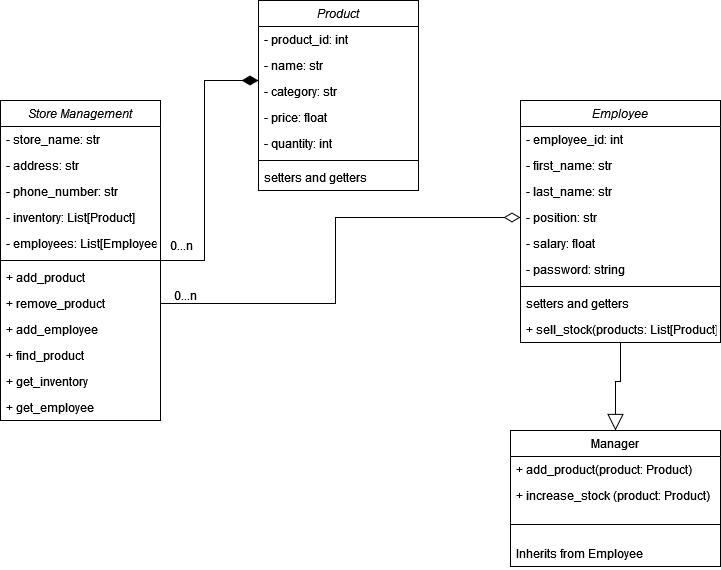

The diagram above was exported from draw.io. Its source (the exported page's mxGraphModel, read from the mxfile embedded in the PNG):
<mxGraphModel dx="1629" dy="836" grid="1" gridSize="10" guides="1" tooltips="1" connect="1" arrows="1" fold="1" page="1" pageScale="1" pageWidth="827" pageHeight="1169" math="0" shadow="0">
  <root>
    <mxCell id="WIyWlLk6GJQsqaUBKTNV-0" />
    <mxCell id="WIyWlLk6GJQsqaUBKTNV-1" parent="WIyWlLk6GJQsqaUBKTNV-0" />
    <mxCell id="rfjHuI11raaAjAGfskG_-51" style="edgeStyle=orthogonalEdgeStyle;rounded=0;orthogonalLoop=1;jettySize=auto;html=1;entryX=0;entryY=0.077;entryDx=0;entryDy=0;entryPerimeter=0;endArrow=diamondThin;endFill=1;startSize=10;endSize=14;" edge="1" parent="WIyWlLk6GJQsqaUBKTNV-1" source="rfjHuI11raaAjAGfskG_-0" target="rfjHuI11raaAjAGfskG_-23">
      <mxGeometry relative="1" as="geometry" />
    </mxCell>
    <mxCell id="rfjHuI11raaAjAGfskG_-0" value="Store Management" style="swimlane;fontStyle=2;align=center;verticalAlign=top;childLayout=stackLayout;horizontal=1;startSize=26;horizontalStack=0;resizeParent=1;resizeLast=0;collapsible=1;marginBottom=0;rounded=0;shadow=0;strokeWidth=1;" vertex="1" parent="WIyWlLk6GJQsqaUBKTNV-1">
      <mxGeometry x="54" y="250" width="160" height="320" as="geometry">
        <mxRectangle x="230" y="140" width="160" height="26" as="alternateBounds" />
      </mxGeometry>
    </mxCell>
    <mxCell id="rfjHuI11raaAjAGfskG_-1" value="- store_name: str" style="text;align=left;verticalAlign=top;spacingLeft=4;spacingRight=4;overflow=hidden;rotatable=0;points=[[0,0.5],[1,0.5]];portConstraint=eastwest;" vertex="1" parent="rfjHuI11raaAjAGfskG_-0">
      <mxGeometry y="26" width="160" height="26" as="geometry" />
    </mxCell>
    <mxCell id="rfjHuI11raaAjAGfskG_-7" value="- address: str" style="text;align=left;verticalAlign=top;spacingLeft=4;spacingRight=4;overflow=hidden;rotatable=0;points=[[0,0.5],[1,0.5]];portConstraint=eastwest;" vertex="1" parent="rfjHuI11raaAjAGfskG_-0">
      <mxGeometry y="52" width="160" height="26" as="geometry" />
    </mxCell>
    <mxCell id="rfjHuI11raaAjAGfskG_-2" value="- phone_number: str" style="text;align=left;verticalAlign=top;spacingLeft=4;spacingRight=4;overflow=hidden;rotatable=0;points=[[0,0.5],[1,0.5]];portConstraint=eastwest;rounded=0;shadow=0;html=0;" vertex="1" parent="rfjHuI11raaAjAGfskG_-0">
      <mxGeometry y="78" width="160" height="26" as="geometry" />
    </mxCell>
    <mxCell id="rfjHuI11raaAjAGfskG_-8" value="- inventory: List[Product]" style="text;align=left;verticalAlign=top;spacingLeft=4;spacingRight=4;overflow=hidden;rotatable=0;points=[[0,0.5],[1,0.5]];portConstraint=eastwest;rounded=0;shadow=0;html=0;" vertex="1" parent="rfjHuI11raaAjAGfskG_-0">
      <mxGeometry y="104" width="160" height="26" as="geometry" />
    </mxCell>
    <mxCell id="rfjHuI11raaAjAGfskG_-9" value="- employees: List[Employee]" style="text;align=left;verticalAlign=top;spacingLeft=4;spacingRight=4;overflow=hidden;rotatable=0;points=[[0,0.5],[1,0.5]];portConstraint=eastwest;rounded=0;shadow=0;html=0;" vertex="1" parent="rfjHuI11raaAjAGfskG_-0">
      <mxGeometry y="130" width="160" height="26" as="geometry" />
    </mxCell>
    <mxCell id="rfjHuI11raaAjAGfskG_-4" value="" style="line;html=1;strokeWidth=1;align=left;verticalAlign=middle;spacingTop=-1;spacingLeft=3;spacingRight=3;rotatable=0;labelPosition=right;points=[];portConstraint=eastwest;" vertex="1" parent="rfjHuI11raaAjAGfskG_-0">
      <mxGeometry y="156" width="160" height="8" as="geometry" />
    </mxCell>
    <mxCell id="rfjHuI11raaAjAGfskG_-5" value="+ add_product" style="text;align=left;verticalAlign=top;spacingLeft=4;spacingRight=4;overflow=hidden;rotatable=0;points=[[0,0.5],[1,0.5]];portConstraint=eastwest;" vertex="1" parent="rfjHuI11raaAjAGfskG_-0">
      <mxGeometry y="164" width="160" height="26" as="geometry" />
    </mxCell>
    <mxCell id="rfjHuI11raaAjAGfskG_-10" value="+ remove_product" style="text;align=left;verticalAlign=top;spacingLeft=4;spacingRight=4;overflow=hidden;rotatable=0;points=[[0,0.5],[1,0.5]];portConstraint=eastwest;" vertex="1" parent="rfjHuI11raaAjAGfskG_-0">
      <mxGeometry y="190" width="160" height="26" as="geometry" />
    </mxCell>
    <mxCell id="rfjHuI11raaAjAGfskG_-11" value="+ add_employee" style="text;align=left;verticalAlign=top;spacingLeft=4;spacingRight=4;overflow=hidden;rotatable=0;points=[[0,0.5],[1,0.5]];portConstraint=eastwest;" vertex="1" parent="rfjHuI11raaAjAGfskG_-0">
      <mxGeometry y="216" width="160" height="26" as="geometry" />
    </mxCell>
    <mxCell id="rfjHuI11raaAjAGfskG_-12" value="+ find_product" style="text;align=left;verticalAlign=top;spacingLeft=4;spacingRight=4;overflow=hidden;rotatable=0;points=[[0,0.5],[1,0.5]];portConstraint=eastwest;" vertex="1" parent="rfjHuI11raaAjAGfskG_-0">
      <mxGeometry y="242" width="160" height="26" as="geometry" />
    </mxCell>
    <mxCell id="rfjHuI11raaAjAGfskG_-13" value="+ get_inventory" style="text;align=left;verticalAlign=top;spacingLeft=4;spacingRight=4;overflow=hidden;rotatable=0;points=[[0,0.5],[1,0.5]];portConstraint=eastwest;" vertex="1" parent="rfjHuI11raaAjAGfskG_-0">
      <mxGeometry y="268" width="160" height="26" as="geometry" />
    </mxCell>
    <mxCell id="rfjHuI11raaAjAGfskG_-14" value="+ get_employee" style="text;align=left;verticalAlign=top;spacingLeft=4;spacingRight=4;overflow=hidden;rotatable=0;points=[[0,0.5],[1,0.5]];portConstraint=eastwest;" vertex="1" parent="rfjHuI11raaAjAGfskG_-0">
      <mxGeometry y="294" width="160" height="26" as="geometry" />
    </mxCell>
    <mxCell id="rfjHuI11raaAjAGfskG_-15" value="Product" style="swimlane;fontStyle=2;align=center;verticalAlign=top;childLayout=stackLayout;horizontal=1;startSize=26;horizontalStack=0;resizeParent=1;resizeLast=0;collapsible=1;marginBottom=0;rounded=0;shadow=0;strokeWidth=1;" vertex="1" parent="WIyWlLk6GJQsqaUBKTNV-1">
      <mxGeometry x="312" y="150" width="160" height="190" as="geometry">
        <mxRectangle x="230" y="140" width="160" height="26" as="alternateBounds" />
      </mxGeometry>
    </mxCell>
    <mxCell id="rfjHuI11raaAjAGfskG_-16" value="- product_id: int" style="text;align=left;verticalAlign=top;spacingLeft=4;spacingRight=4;overflow=hidden;rotatable=0;points=[[0,0.5],[1,0.5]];portConstraint=eastwest;" vertex="1" parent="rfjHuI11raaAjAGfskG_-15">
      <mxGeometry y="26" width="160" height="26" as="geometry" />
    </mxCell>
    <mxCell id="rfjHuI11raaAjAGfskG_-22" value="- name: str" style="text;align=left;verticalAlign=top;spacingLeft=4;spacingRight=4;overflow=hidden;rotatable=0;points=[[0,0.5],[1,0.5]];portConstraint=eastwest;" vertex="1" parent="rfjHuI11raaAjAGfskG_-15">
      <mxGeometry y="52" width="160" height="26" as="geometry" />
    </mxCell>
    <mxCell id="rfjHuI11raaAjAGfskG_-23" value="- category: str" style="text;align=left;verticalAlign=top;spacingLeft=4;spacingRight=4;overflow=hidden;rotatable=0;points=[[0,0.5],[1,0.5]];portConstraint=eastwest;" vertex="1" parent="rfjHuI11raaAjAGfskG_-15">
      <mxGeometry y="78" width="160" height="26" as="geometry" />
    </mxCell>
    <mxCell id="rfjHuI11raaAjAGfskG_-24" value="- price: float" style="text;align=left;verticalAlign=top;spacingLeft=4;spacingRight=4;overflow=hidden;rotatable=0;points=[[0,0.5],[1,0.5]];portConstraint=eastwest;" vertex="1" parent="rfjHuI11raaAjAGfskG_-15">
      <mxGeometry y="104" width="160" height="26" as="geometry" />
    </mxCell>
    <mxCell id="rfjHuI11raaAjAGfskG_-25" value="- quantity: int" style="text;align=left;verticalAlign=top;spacingLeft=4;spacingRight=4;overflow=hidden;rotatable=0;points=[[0,0.5],[1,0.5]];portConstraint=eastwest;" vertex="1" parent="rfjHuI11raaAjAGfskG_-15">
      <mxGeometry y="130" width="160" height="26" as="geometry" />
    </mxCell>
    <mxCell id="rfjHuI11raaAjAGfskG_-19" value="" style="line;html=1;strokeWidth=1;align=left;verticalAlign=middle;spacingTop=-1;spacingLeft=3;spacingRight=3;rotatable=0;labelPosition=right;points=[];portConstraint=eastwest;" vertex="1" parent="rfjHuI11raaAjAGfskG_-15">
      <mxGeometry y="156" width="160" height="8" as="geometry" />
    </mxCell>
    <mxCell id="rfjHuI11raaAjAGfskG_-20" value="setters and getters" style="text;align=left;verticalAlign=top;spacingLeft=4;spacingRight=4;overflow=hidden;rotatable=0;points=[[0,0.5],[1,0.5]];portConstraint=eastwest;" vertex="1" parent="rfjHuI11raaAjAGfskG_-15">
      <mxGeometry y="164" width="160" height="26" as="geometry" />
    </mxCell>
    <mxCell id="rfjHuI11raaAjAGfskG_-55" style="edgeStyle=orthogonalEdgeStyle;rounded=0;orthogonalLoop=1;jettySize=auto;html=1;endArrow=block;endFill=0;endSize=14;" edge="1" parent="WIyWlLk6GJQsqaUBKTNV-1" source="rfjHuI11raaAjAGfskG_-27" target="rfjHuI11raaAjAGfskG_-38">
      <mxGeometry relative="1" as="geometry" />
    </mxCell>
    <mxCell id="rfjHuI11raaAjAGfskG_-27" value="Employee" style="swimlane;fontStyle=2;align=center;verticalAlign=top;childLayout=stackLayout;horizontal=1;startSize=26;horizontalStack=0;resizeParent=1;resizeLast=0;collapsible=1;marginBottom=0;rounded=0;shadow=0;strokeWidth=1;" vertex="1" parent="WIyWlLk6GJQsqaUBKTNV-1">
      <mxGeometry x="574" y="250" width="200" height="242" as="geometry">
        <mxRectangle x="230" y="140" width="160" height="26" as="alternateBounds" />
      </mxGeometry>
    </mxCell>
    <mxCell id="rfjHuI11raaAjAGfskG_-28" value="- employee_id: int" style="text;align=left;verticalAlign=top;spacingLeft=4;spacingRight=4;overflow=hidden;rotatable=0;points=[[0,0.5],[1,0.5]];portConstraint=eastwest;" vertex="1" parent="rfjHuI11raaAjAGfskG_-27">
      <mxGeometry y="26" width="200" height="26" as="geometry" />
    </mxCell>
    <mxCell id="rfjHuI11raaAjAGfskG_-34" value="- first_name: str" style="text;align=left;verticalAlign=top;spacingLeft=4;spacingRight=4;overflow=hidden;rotatable=0;points=[[0,0.5],[1,0.5]];portConstraint=eastwest;" vertex="1" parent="rfjHuI11raaAjAGfskG_-27">
      <mxGeometry y="52" width="200" height="26" as="geometry" />
    </mxCell>
    <mxCell id="rfjHuI11raaAjAGfskG_-35" value="- last_name: str" style="text;align=left;verticalAlign=top;spacingLeft=4;spacingRight=4;overflow=hidden;rotatable=0;points=[[0,0.5],[1,0.5]];portConstraint=eastwest;" vertex="1" parent="rfjHuI11raaAjAGfskG_-27">
      <mxGeometry y="78" width="200" height="26" as="geometry" />
    </mxCell>
    <mxCell id="rfjHuI11raaAjAGfskG_-36" value="- position: str" style="text;align=left;verticalAlign=top;spacingLeft=4;spacingRight=4;overflow=hidden;rotatable=0;points=[[0,0.5],[1,0.5]];portConstraint=eastwest;" vertex="1" parent="rfjHuI11raaAjAGfskG_-27">
      <mxGeometry y="104" width="200" height="26" as="geometry" />
    </mxCell>
    <mxCell id="rfjHuI11raaAjAGfskG_-37" value="- salary: float" style="text;align=left;verticalAlign=top;spacingLeft=4;spacingRight=4;overflow=hidden;rotatable=0;points=[[0,0.5],[1,0.5]];portConstraint=eastwest;" vertex="1" parent="rfjHuI11raaAjAGfskG_-27">
      <mxGeometry y="130" width="200" height="26" as="geometry" />
    </mxCell>
    <mxCell id="rfjHuI11raaAjAGfskG_-49" value="- password: string" style="text;align=left;verticalAlign=top;spacingLeft=4;spacingRight=4;overflow=hidden;rotatable=0;points=[[0,0.5],[1,0.5]];portConstraint=eastwest;" vertex="1" parent="rfjHuI11raaAjAGfskG_-27">
      <mxGeometry y="156" width="200" height="26" as="geometry" />
    </mxCell>
    <mxCell id="rfjHuI11raaAjAGfskG_-31" value="" style="line;html=1;strokeWidth=1;align=left;verticalAlign=middle;spacingTop=-1;spacingLeft=3;spacingRight=3;rotatable=0;labelPosition=right;points=[];portConstraint=eastwest;" vertex="1" parent="rfjHuI11raaAjAGfskG_-27">
      <mxGeometry y="182" width="200" height="8" as="geometry" />
    </mxCell>
    <mxCell id="rfjHuI11raaAjAGfskG_-32" value="setters and getters" style="text;align=left;verticalAlign=top;spacingLeft=4;spacingRight=4;overflow=hidden;rotatable=0;points=[[0,0.5],[1,0.5]];portConstraint=eastwest;" vertex="1" parent="rfjHuI11raaAjAGfskG_-27">
      <mxGeometry y="190" width="200" height="26" as="geometry" />
    </mxCell>
    <mxCell id="rfjHuI11raaAjAGfskG_-50" value="+ sell_stock(products: List[Product])" style="text;align=left;verticalAlign=top;spacingLeft=4;spacingRight=4;overflow=hidden;rotatable=0;points=[[0,0.5],[1,0.5]];portConstraint=eastwest;" vertex="1" parent="rfjHuI11raaAjAGfskG_-27">
      <mxGeometry y="216" width="200" height="26" as="geometry" />
    </mxCell>
    <mxCell id="rfjHuI11raaAjAGfskG_-38" value="Manager " style="swimlane;fontStyle=0;align=center;verticalAlign=top;childLayout=stackLayout;horizontal=1;startSize=26;horizontalStack=0;resizeParent=1;resizeLast=0;collapsible=1;marginBottom=0;rounded=0;shadow=0;strokeWidth=1;" vertex="1" parent="WIyWlLk6GJQsqaUBKTNV-1">
      <mxGeometry x="564" y="580" width="210" height="136" as="geometry">
        <mxRectangle x="340" y="380" width="170" height="26" as="alternateBounds" />
      </mxGeometry>
    </mxCell>
    <mxCell id="rfjHuI11raaAjAGfskG_-39" value="+ add_product(product: Product)" style="text;align=left;verticalAlign=top;spacingLeft=4;spacingRight=4;overflow=hidden;rotatable=0;points=[[0,0.5],[1,0.5]];portConstraint=eastwest;" vertex="1" parent="rfjHuI11raaAjAGfskG_-38">
      <mxGeometry y="26" width="210" height="26" as="geometry" />
    </mxCell>
    <mxCell id="rfjHuI11raaAjAGfskG_-44" value="+ increase_stock (product: Product)" style="text;align=left;verticalAlign=top;spacingLeft=4;spacingRight=4;overflow=hidden;rotatable=0;points=[[0,0.5],[1,0.5]];portConstraint=eastwest;" vertex="1" parent="rfjHuI11raaAjAGfskG_-38">
      <mxGeometry y="52" width="210" height="26" as="geometry" />
    </mxCell>
    <mxCell id="rfjHuI11raaAjAGfskG_-40" value="" style="line;html=1;strokeWidth=1;align=left;verticalAlign=middle;spacingTop=-1;spacingLeft=3;spacingRight=3;rotatable=0;labelPosition=right;points=[];portConstraint=eastwest;" vertex="1" parent="rfjHuI11raaAjAGfskG_-38">
      <mxGeometry y="78" width="210" height="32" as="geometry" />
    </mxCell>
    <mxCell id="rfjHuI11raaAjAGfskG_-48" value="Inherits from Employee" style="text;align=left;verticalAlign=top;spacingLeft=4;spacingRight=4;overflow=hidden;rotatable=0;points=[[0,0.5],[1,0.5]];portConstraint=eastwest;" vertex="1" parent="rfjHuI11raaAjAGfskG_-38">
      <mxGeometry y="110" width="210" height="26" as="geometry" />
    </mxCell>
    <mxCell id="rfjHuI11raaAjAGfskG_-53" style="edgeStyle=orthogonalEdgeStyle;rounded=0;orthogonalLoop=1;jettySize=auto;html=1;entryX=0;entryY=0.5;entryDx=0;entryDy=0;endArrow=diamondThin;endFill=0;endSize=14;" edge="1" parent="WIyWlLk6GJQsqaUBKTNV-1" source="rfjHuI11raaAjAGfskG_-10" target="rfjHuI11raaAjAGfskG_-36">
      <mxGeometry relative="1" as="geometry" />
    </mxCell>
    <mxCell id="rfjHuI11raaAjAGfskG_-56" value="0...n" style="text;html=1;align=center;verticalAlign=middle;resizable=0;points=[];autosize=1;strokeColor=none;fillColor=none;" vertex="1" parent="WIyWlLk6GJQsqaUBKTNV-1">
      <mxGeometry x="210" y="380" width="50" height="30" as="geometry" />
    </mxCell>
    <mxCell id="rfjHuI11raaAjAGfskG_-57" value="0...n" style="text;html=1;align=center;verticalAlign=middle;resizable=0;points=[];autosize=1;strokeColor=none;fillColor=none;" vertex="1" parent="WIyWlLk6GJQsqaUBKTNV-1">
      <mxGeometry x="214" y="430" width="50" height="30" as="geometry" />
    </mxCell>
  </root>
</mxGraphModel>